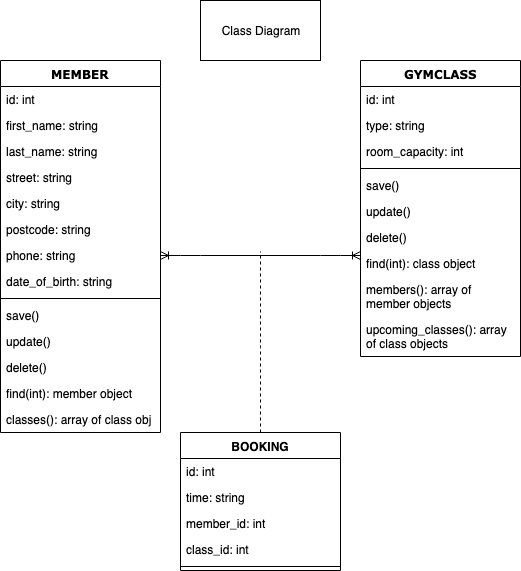

The diagram above was exported from draw.io. Its source (the exported page's mxGraphModel, read from the mxfile embedded in the PNG):
<mxGraphModel dx="758" dy="430" grid="1" gridSize="10" guides="1" tooltips="1" connect="1" arrows="1" fold="1" page="1" pageScale="1" pageWidth="1100" pageHeight="850" background="#ffffff" math="0" shadow="0">
  <root>
    <mxCell id="0" />
    <mxCell id="1" parent="0" />
    <mxCell id="78961159f06e98e8-17" value="MEMBER" style="swimlane;html=1;fontStyle=1;align=center;verticalAlign=top;childLayout=stackLayout;horizontal=1;startSize=26;horizontalStack=0;resizeParent=1;resizeLast=0;collapsible=1;marginBottom=0;swimlaneFillColor=#ffffff;rounded=0;shadow=0;comic=0;labelBackgroundColor=none;strokeColor=#000000;strokeWidth=1;fillColor=none;fontFamily=Verdana;fontSize=12;fontColor=#000000;" parent="1" vertex="1">
      <mxGeometry x="280" y="89" width="160" height="372" as="geometry" />
    </mxCell>
    <mxCell id="78961159f06e98e8-21" value="id: int" style="text;html=1;strokeColor=none;fillColor=none;align=left;verticalAlign=top;spacingLeft=4;spacingRight=4;whiteSpace=wrap;overflow=hidden;rotatable=0;points=[[0,0.5],[1,0.5]];portConstraint=eastwest;" parent="78961159f06e98e8-17" vertex="1">
      <mxGeometry y="26" width="160" height="26" as="geometry" />
    </mxCell>
    <mxCell id="78961159f06e98e8-23" value="first_name: string" style="text;html=1;strokeColor=none;fillColor=none;align=left;verticalAlign=top;spacingLeft=4;spacingRight=4;whiteSpace=wrap;overflow=hidden;rotatable=0;points=[[0,0.5],[1,0.5]];portConstraint=eastwest;" parent="78961159f06e98e8-17" vertex="1">
      <mxGeometry y="52" width="160" height="26" as="geometry" />
    </mxCell>
    <mxCell id="UHZ7cXwZk_ZScXHTHm_i-2" value="last_name: string" style="text;html=1;strokeColor=none;fillColor=none;align=left;verticalAlign=top;spacingLeft=4;spacingRight=4;whiteSpace=wrap;overflow=hidden;rotatable=0;points=[[0,0.5],[1,0.5]];portConstraint=eastwest;" vertex="1" parent="78961159f06e98e8-17">
      <mxGeometry y="78" width="160" height="26" as="geometry" />
    </mxCell>
    <mxCell id="78961159f06e98e8-25" value="street: string" style="text;html=1;strokeColor=none;fillColor=none;align=left;verticalAlign=top;spacingLeft=4;spacingRight=4;whiteSpace=wrap;overflow=hidden;rotatable=0;points=[[0,0.5],[1,0.5]];portConstraint=eastwest;" parent="78961159f06e98e8-17" vertex="1">
      <mxGeometry y="104" width="160" height="26" as="geometry" />
    </mxCell>
    <mxCell id="78961159f06e98e8-26" value="city: string" style="text;html=1;strokeColor=none;fillColor=none;align=left;verticalAlign=top;spacingLeft=4;spacingRight=4;whiteSpace=wrap;overflow=hidden;rotatable=0;points=[[0,0.5],[1,0.5]];portConstraint=eastwest;" parent="78961159f06e98e8-17" vertex="1">
      <mxGeometry y="130" width="160" height="26" as="geometry" />
    </mxCell>
    <mxCell id="78961159f06e98e8-24" value="postcode: string&lt;br&gt;" style="text;html=1;strokeColor=none;fillColor=none;align=left;verticalAlign=top;spacingLeft=4;spacingRight=4;whiteSpace=wrap;overflow=hidden;rotatable=0;points=[[0,0.5],[1,0.5]];portConstraint=eastwest;" parent="78961159f06e98e8-17" vertex="1">
      <mxGeometry y="156" width="160" height="26" as="geometry" />
    </mxCell>
    <mxCell id="Pl75DQ5Z-Xt7UNjgKwkd-1" value="phone: string&lt;br&gt;" style="text;html=1;strokeColor=none;fillColor=none;align=left;verticalAlign=top;spacingLeft=4;spacingRight=4;whiteSpace=wrap;overflow=hidden;rotatable=0;points=[[0,0.5],[1,0.5]];portConstraint=eastwest;" parent="78961159f06e98e8-17" vertex="1">
      <mxGeometry y="182" width="160" height="26" as="geometry" />
    </mxCell>
    <mxCell id="Pl75DQ5Z-Xt7UNjgKwkd-2" value="date_of_birth: string&lt;br&gt;" style="text;html=1;strokeColor=none;fillColor=none;align=left;verticalAlign=top;spacingLeft=4;spacingRight=4;whiteSpace=wrap;overflow=hidden;rotatable=0;points=[[0,0.5],[1,0.5]];portConstraint=eastwest;" parent="78961159f06e98e8-17" vertex="1">
      <mxGeometry y="208" width="160" height="26" as="geometry" />
    </mxCell>
    <mxCell id="78961159f06e98e8-19" value="" style="line;html=1;strokeWidth=1;fillColor=none;align=left;verticalAlign=middle;spacingTop=-1;spacingLeft=3;spacingRight=3;rotatable=0;labelPosition=right;points=[];portConstraint=eastwest;" parent="78961159f06e98e8-17" vertex="1">
      <mxGeometry y="234" width="160" height="8" as="geometry" />
    </mxCell>
    <mxCell id="78961159f06e98e8-20" value="save()" style="text;html=1;strokeColor=none;fillColor=none;align=left;verticalAlign=top;spacingLeft=4;spacingRight=4;whiteSpace=wrap;overflow=hidden;rotatable=0;points=[[0,0.5],[1,0.5]];portConstraint=eastwest;" parent="78961159f06e98e8-17" vertex="1">
      <mxGeometry y="242" width="160" height="26" as="geometry" />
    </mxCell>
    <mxCell id="Pl75DQ5Z-Xt7UNjgKwkd-3" value="update()" style="text;html=1;strokeColor=none;fillColor=none;align=left;verticalAlign=top;spacingLeft=4;spacingRight=4;whiteSpace=wrap;overflow=hidden;rotatable=0;points=[[0,0.5],[1,0.5]];portConstraint=eastwest;" parent="78961159f06e98e8-17" vertex="1">
      <mxGeometry y="268" width="160" height="26" as="geometry" />
    </mxCell>
    <mxCell id="Pl75DQ5Z-Xt7UNjgKwkd-4" value="delete()" style="text;html=1;strokeColor=none;fillColor=none;align=left;verticalAlign=top;spacingLeft=4;spacingRight=4;whiteSpace=wrap;overflow=hidden;rotatable=0;points=[[0,0.5],[1,0.5]];portConstraint=eastwest;" parent="78961159f06e98e8-17" vertex="1">
      <mxGeometry y="294" width="160" height="26" as="geometry" />
    </mxCell>
    <mxCell id="Pl75DQ5Z-Xt7UNjgKwkd-5" value="find(int): member object" style="text;html=1;strokeColor=none;fillColor=none;align=left;verticalAlign=top;spacingLeft=4;spacingRight=4;whiteSpace=wrap;overflow=hidden;rotatable=0;points=[[0,0.5],[1,0.5]];portConstraint=eastwest;" parent="78961159f06e98e8-17" vertex="1">
      <mxGeometry y="320" width="160" height="26" as="geometry" />
    </mxCell>
    <mxCell id="78961159f06e98e8-27" value="classes(): array of class obj" style="text;html=1;strokeColor=none;fillColor=none;align=left;verticalAlign=top;spacingLeft=4;spacingRight=4;whiteSpace=wrap;overflow=hidden;rotatable=0;points=[[0,0.5],[1,0.5]];portConstraint=eastwest;" parent="78961159f06e98e8-17" vertex="1">
      <mxGeometry y="346" width="160" height="26" as="geometry" />
    </mxCell>
    <mxCell id="78961159f06e98e8-30" value="GYMCLASS" style="swimlane;html=1;fontStyle=1;align=center;verticalAlign=top;childLayout=stackLayout;horizontal=1;startSize=26;horizontalStack=0;resizeParent=1;resizeLast=0;collapsible=1;marginBottom=0;swimlaneFillColor=#ffffff;rounded=0;shadow=0;comic=0;labelBackgroundColor=none;strokeColor=#000000;strokeWidth=1;fillColor=none;fontFamily=Verdana;fontSize=12;fontColor=#000000;" parent="1" vertex="1">
      <mxGeometry x="640" y="89" width="160" height="296" as="geometry" />
    </mxCell>
    <mxCell id="78961159f06e98e8-31" value="id: int" style="text;html=1;strokeColor=none;fillColor=none;align=left;verticalAlign=top;spacingLeft=4;spacingRight=4;whiteSpace=wrap;overflow=hidden;rotatable=0;points=[[0,0.5],[1,0.5]];portConstraint=eastwest;" parent="78961159f06e98e8-30" vertex="1">
      <mxGeometry y="26" width="160" height="26" as="geometry" />
    </mxCell>
    <mxCell id="UHZ7cXwZk_ZScXHTHm_i-1" value="type: string" style="text;html=1;strokeColor=none;fillColor=none;align=left;verticalAlign=top;spacingLeft=4;spacingRight=4;whiteSpace=wrap;overflow=hidden;rotatable=0;points=[[0,0.5],[1,0.5]];portConstraint=eastwest;" vertex="1" parent="78961159f06e98e8-30">
      <mxGeometry y="52" width="160" height="26" as="geometry" />
    </mxCell>
    <mxCell id="78961159f06e98e8-32" value="room_capacity: int" style="text;html=1;strokeColor=none;fillColor=none;align=left;verticalAlign=top;spacingLeft=4;spacingRight=4;whiteSpace=wrap;overflow=hidden;rotatable=0;points=[[0,0.5],[1,0.5]];portConstraint=eastwest;" parent="78961159f06e98e8-30" vertex="1">
      <mxGeometry y="78" width="160" height="26" as="geometry" />
    </mxCell>
    <mxCell id="78961159f06e98e8-38" value="" style="line;html=1;strokeWidth=1;fillColor=none;align=left;verticalAlign=middle;spacingTop=-1;spacingLeft=3;spacingRight=3;rotatable=0;labelPosition=right;points=[];portConstraint=eastwest;" parent="78961159f06e98e8-30" vertex="1">
      <mxGeometry y="104" width="160" height="8" as="geometry" />
    </mxCell>
    <mxCell id="78961159f06e98e8-39" value="save()" style="text;html=1;strokeColor=none;fillColor=none;align=left;verticalAlign=top;spacingLeft=4;spacingRight=4;whiteSpace=wrap;overflow=hidden;rotatable=0;points=[[0,0.5],[1,0.5]];portConstraint=eastwest;" parent="78961159f06e98e8-30" vertex="1">
      <mxGeometry y="112" width="160" height="26" as="geometry" />
    </mxCell>
    <mxCell id="78961159f06e98e8-40" value="update()" style="text;html=1;strokeColor=none;fillColor=none;align=left;verticalAlign=top;spacingLeft=4;spacingRight=4;whiteSpace=wrap;overflow=hidden;rotatable=0;points=[[0,0.5],[1,0.5]];portConstraint=eastwest;" parent="78961159f06e98e8-30" vertex="1">
      <mxGeometry y="138" width="160" height="26" as="geometry" />
    </mxCell>
    <mxCell id="Pl75DQ5Z-Xt7UNjgKwkd-6" value="delete()" style="text;html=1;strokeColor=none;fillColor=none;align=left;verticalAlign=top;spacingLeft=4;spacingRight=4;whiteSpace=wrap;overflow=hidden;rotatable=0;points=[[0,0.5],[1,0.5]];portConstraint=eastwest;" parent="78961159f06e98e8-30" vertex="1">
      <mxGeometry y="164" width="160" height="26" as="geometry" />
    </mxCell>
    <mxCell id="Pl75DQ5Z-Xt7UNjgKwkd-7" value="find(int): class object" style="text;html=1;strokeColor=none;fillColor=none;align=left;verticalAlign=top;spacingLeft=4;spacingRight=4;whiteSpace=wrap;overflow=hidden;rotatable=0;points=[[0,0.5],[1,0.5]];portConstraint=eastwest;" parent="78961159f06e98e8-30" vertex="1">
      <mxGeometry y="190" width="160" height="26" as="geometry" />
    </mxCell>
    <mxCell id="Pl75DQ5Z-Xt7UNjgKwkd-8" value="members(): array of member objects" style="text;html=1;strokeColor=none;fillColor=none;align=left;verticalAlign=top;spacingLeft=4;spacingRight=4;whiteSpace=wrap;overflow=hidden;rotatable=0;points=[[0,0.5],[1,0.5]];portConstraint=eastwest;" parent="78961159f06e98e8-30" vertex="1">
      <mxGeometry y="216" width="160" height="40" as="geometry" />
    </mxCell>
    <mxCell id="78961159f06e98e8-42" value="upcoming_classes(): array of class objects" style="text;html=1;strokeColor=none;fillColor=none;align=left;verticalAlign=top;spacingLeft=4;spacingRight=4;whiteSpace=wrap;overflow=hidden;rotatable=0;points=[[0,0.5],[1,0.5]];portConstraint=eastwest;" parent="78961159f06e98e8-30" vertex="1">
      <mxGeometry y="256" width="160" height="40" as="geometry" />
    </mxCell>
    <mxCell id="Pl75DQ5Z-Xt7UNjgKwkd-11" value="" style="endArrow=none;dashed=1;html=1;exitX=0.5;exitY=0;exitDx=0;exitDy=0;" parent="1" source="Pl75DQ5Z-Xt7UNjgKwkd-22" edge="1">
      <mxGeometry width="50" height="50" relative="1" as="geometry">
        <mxPoint x="540" y="446" as="sourcePoint" />
        <mxPoint x="540" y="280" as="targetPoint" />
        <Array as="points">
          <mxPoint x="540" y="366" />
        </Array>
      </mxGeometry>
    </mxCell>
    <mxCell id="Pl75DQ5Z-Xt7UNjgKwkd-22" value="BOOKING" style="swimlane;fontStyle=1;align=center;verticalAlign=top;childLayout=stackLayout;horizontal=1;startSize=26;horizontalStack=0;resizeParent=1;resizeParentMax=0;resizeLast=0;collapsible=1;marginBottom=0;" parent="1" vertex="1">
      <mxGeometry x="460" y="461" width="160" height="138" as="geometry" />
    </mxCell>
    <mxCell id="Pl75DQ5Z-Xt7UNjgKwkd-23" value="id: int" style="text;strokeColor=none;fillColor=none;align=left;verticalAlign=top;spacingLeft=4;spacingRight=4;overflow=hidden;rotatable=0;points=[[0,0.5],[1,0.5]];portConstraint=eastwest;" parent="Pl75DQ5Z-Xt7UNjgKwkd-22" vertex="1">
      <mxGeometry y="26" width="160" height="26" as="geometry" />
    </mxCell>
    <mxCell id="UHZ7cXwZk_ZScXHTHm_i-3" value="time: string" style="text;strokeColor=none;fillColor=none;align=left;verticalAlign=top;spacingLeft=4;spacingRight=4;overflow=hidden;rotatable=0;points=[[0,0.5],[1,0.5]];portConstraint=eastwest;" vertex="1" parent="Pl75DQ5Z-Xt7UNjgKwkd-22">
      <mxGeometry y="52" width="160" height="26" as="geometry" />
    </mxCell>
    <mxCell id="Pl75DQ5Z-Xt7UNjgKwkd-26" value="member_id: int" style="text;strokeColor=none;fillColor=none;align=left;verticalAlign=top;spacingLeft=4;spacingRight=4;overflow=hidden;rotatable=0;points=[[0,0.5],[1,0.5]];portConstraint=eastwest;" parent="Pl75DQ5Z-Xt7UNjgKwkd-22" vertex="1">
      <mxGeometry y="78" width="160" height="26" as="geometry" />
    </mxCell>
    <mxCell id="Pl75DQ5Z-Xt7UNjgKwkd-27" value="class_id: int" style="text;strokeColor=none;fillColor=none;align=left;verticalAlign=top;spacingLeft=4;spacingRight=4;overflow=hidden;rotatable=0;points=[[0,0.5],[1,0.5]];portConstraint=eastwest;" parent="Pl75DQ5Z-Xt7UNjgKwkd-22" vertex="1">
      <mxGeometry y="104" width="160" height="26" as="geometry" />
    </mxCell>
    <mxCell id="Pl75DQ5Z-Xt7UNjgKwkd-36" value="" style="line;strokeWidth=1;fillColor=none;align=left;verticalAlign=middle;spacingTop=-1;spacingLeft=3;spacingRight=3;rotatable=0;labelPosition=right;points=[];portConstraint=eastwest;" parent="Pl75DQ5Z-Xt7UNjgKwkd-22" vertex="1">
      <mxGeometry y="130" width="160" height="8" as="geometry" />
    </mxCell>
    <mxCell id="PJVArRmF33TesBg_kZAg-1" value="" style="edgeStyle=entityRelationEdgeStyle;fontSize=12;html=1;endArrow=ERoneToMany;startArrow=ERoneToMany;entryX=0;entryY=0.192;entryDx=0;entryDy=0;exitX=1;exitY=0.5;exitDx=0;exitDy=0;entryPerimeter=0;" parent="1" source="Pl75DQ5Z-Xt7UNjgKwkd-1" target="Pl75DQ5Z-Xt7UNjgKwkd-7" edge="1">
      <mxGeometry width="100" height="100" relative="1" as="geometry">
        <mxPoint x="480" y="416" as="sourcePoint" />
        <mxPoint x="610" y="256" as="targetPoint" />
      </mxGeometry>
    </mxCell>
    <mxCell id="DDH__NoOlN0ApfUKVOiI-1" value="" style="rounded=0;whiteSpace=wrap;html=1;" parent="1" vertex="1">
      <mxGeometry x="480" y="29" width="120" height="60" as="geometry" />
    </mxCell>
    <mxCell id="DDH__NoOlN0ApfUKVOiI-2" value="Class Diagram" style="text;html=1;strokeColor=none;fillColor=none;align=center;verticalAlign=middle;whiteSpace=wrap;rounded=0;" parent="1" vertex="1">
      <mxGeometry x="495" y="49" width="90" height="20" as="geometry" />
    </mxCell>
  </root>
</mxGraphModel>